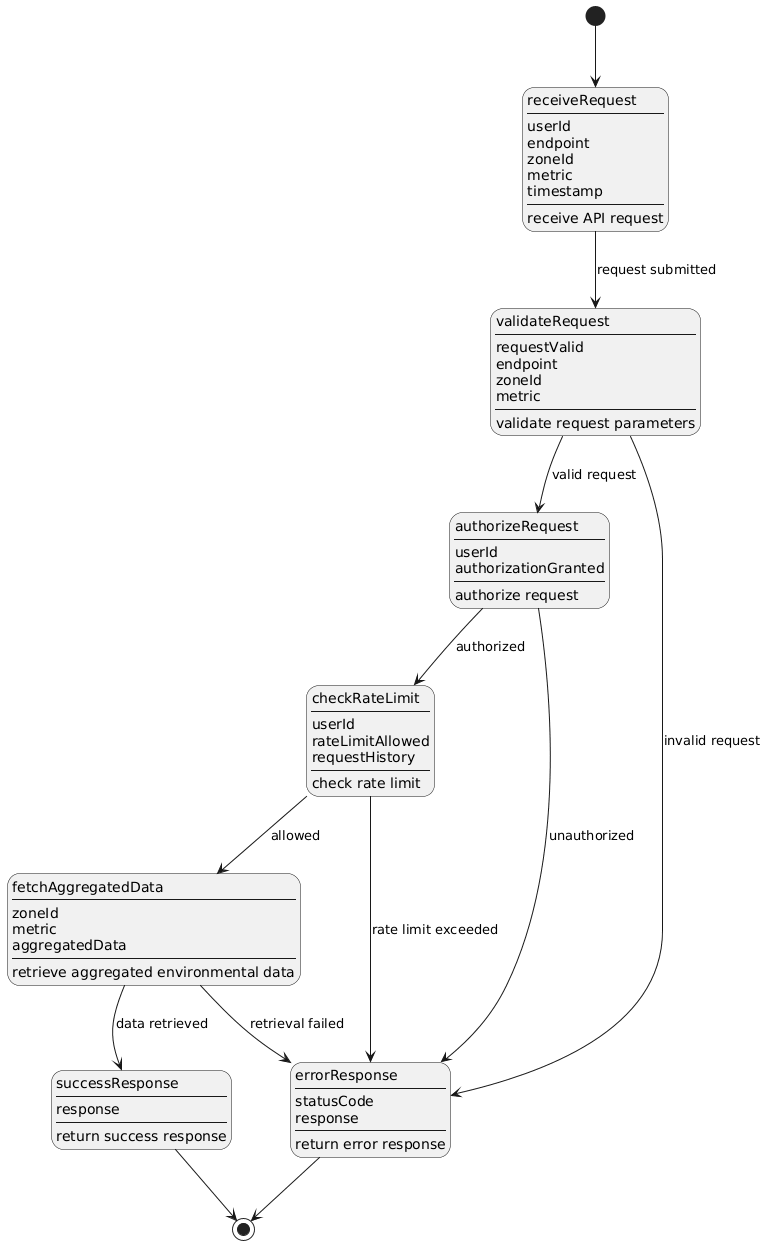

The diagram above was rendered by PlantUML. Its source (embedded in the PNG):
@startuml
hide empty description
top to bottom direction

state "receiveRequest\n----\nuserId\nendpoint\nzoneId\nmetric\ntimestamp\n----\nreceive API request" as receiveRequest

state "validateRequest\n----\nrequestValid\nendpoint\nzoneId\nmetric\n----\nvalidate request parameters" as validateRequest

state "authorizeRequest\n----\nuserId\nauthorizationGranted\n----\nauthorize request" as authorizeRequest

state "checkRateLimit\n----\nuserId\nrateLimitAllowed\nrequestHistory\n----\ncheck rate limit" as checkRateLimit

state "fetchAggregatedData\n----\nzoneId\nmetric\naggregatedData\n----\nretrieve aggregated environmental data" as fetchAggregatedData

state "successResponse\n----\nresponse\n----\nreturn success response" as successResponse

state "errorResponse\n----\nstatusCode\nresponse\n----\nreturn error response" as errorResponse

[*] --> receiveRequest

receiveRequest --> validateRequest : request submitted

validateRequest --> errorResponse : invalid request
validateRequest --> authorizeRequest : valid request

authorizeRequest --> errorResponse : unauthorized
authorizeRequest --> checkRateLimit : authorized

checkRateLimit --> errorResponse : rate limit exceeded
checkRateLimit --> fetchAggregatedData : allowed

fetchAggregatedData --> successResponse : data retrieved
fetchAggregatedData --> errorResponse : retrieval failed
errorResponse --> [*]

successResponse --> [*]
@enduml